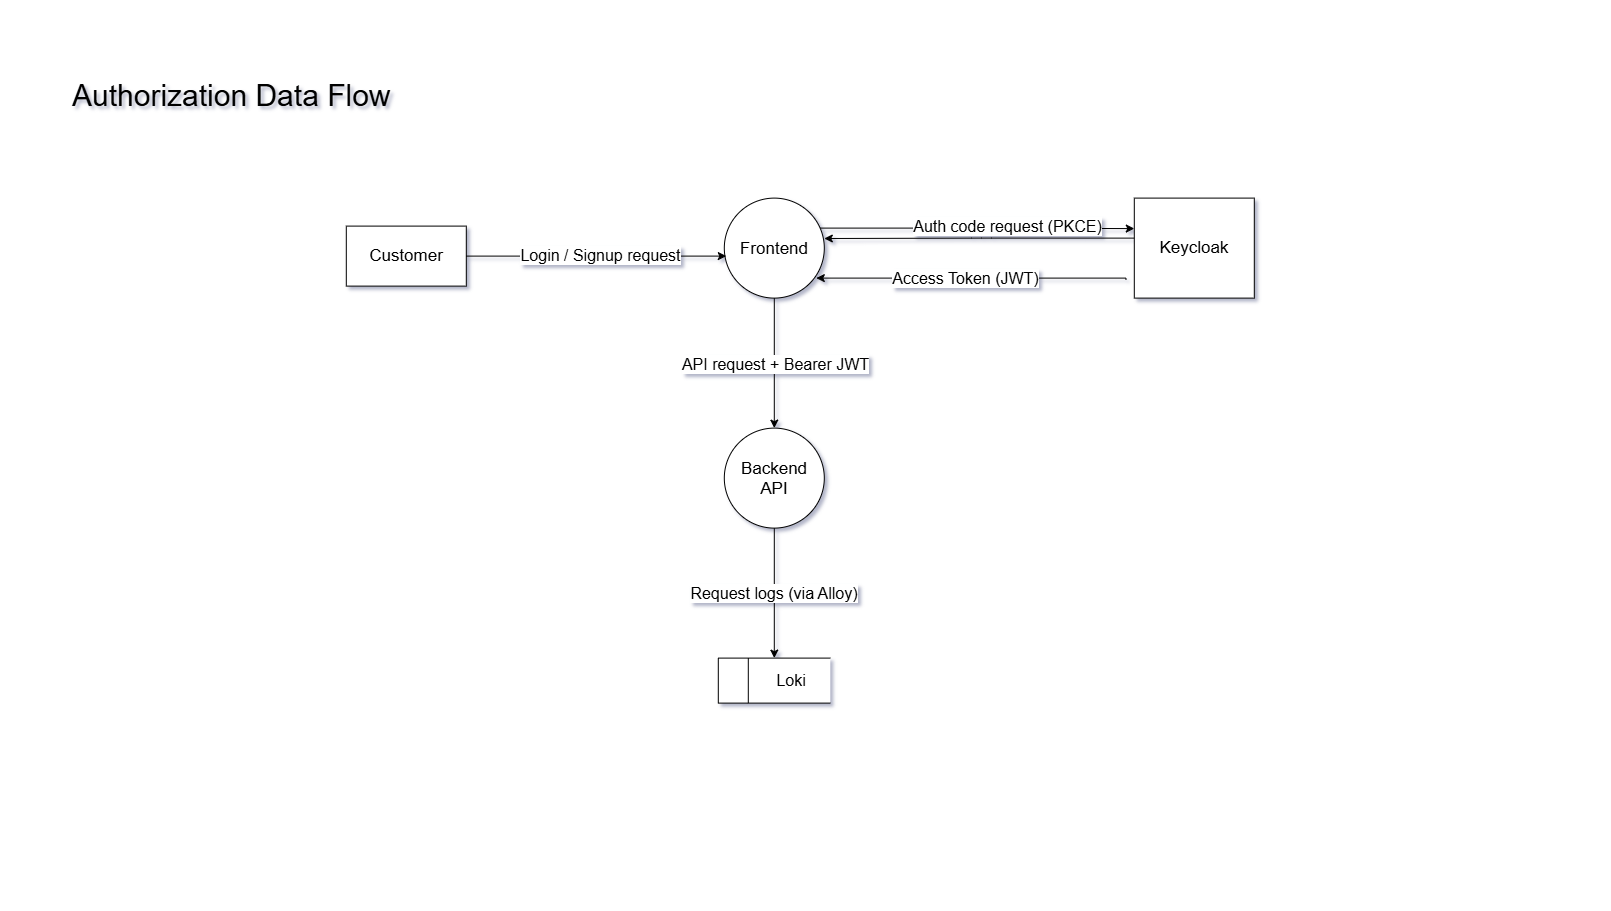

The diagram above was exported from draw.io. Its source (the exported page's mxGraphModel, read from the mxfile embedded in the PNG):
<mxGraphModel dx="1717" dy="1043" grid="1" gridSize="10" guides="1" tooltips="1" connect="1" arrows="1" fold="1" page="1" pageScale="1" pageWidth="1600" pageHeight="900" math="0" shadow="1">
  <root>
    <mxCell id="0" />
    <mxCell id="1" parent="0" />
    <mxCell id="Lot9TSdIe5A1wQOls-gO-1" parent="1" style="rounded=0;whiteSpace=wrap;html=1;fontSize=17;" value="Customer" vertex="1">
      <mxGeometry height="60" width="120" x="346" y="226" as="geometry" />
    </mxCell>
    <mxCell id="Lot9TSdIe5A1wQOls-gO-6" edge="1" parent="1" style="edgeStyle=orthogonalEdgeStyle;rounded=0;orthogonalLoop=1;jettySize=auto;html=1;entryX=-0.007;entryY=0.133;entryDx=0;entryDy=0;entryPerimeter=0;">
      <mxGeometry relative="1" as="geometry">
        <mxPoint x="803.88" y="228" as="sourcePoint" />
        <mxPoint x="1134" y="228.48999999999995" as="targetPoint" />
      </mxGeometry>
    </mxCell>
    <mxCell id="Lot9TSdIe5A1wQOls-gO-7" connectable="0" parent="Lot9TSdIe5A1wQOls-gO-6" style="edgeLabel;html=1;align=center;verticalAlign=middle;resizable=0;points=[];rounded=0;" value="&lt;font style=&quot;font-size: 16px;&quot;&gt;Auth code request (PKCE)&lt;/font&gt;" vertex="1">
      <mxGeometry relative="1" x="0.225" y="-3" as="geometry">
        <mxPoint y="-6" as="offset" />
      </mxGeometry>
    </mxCell>
    <mxCell id="Lot9TSdIe5A1wQOls-gO-16" edge="1" parent="1" source="Lot9TSdIe5A1wQOls-gO-2" style="edgeStyle=orthogonalEdgeStyle;rounded=0;orthogonalLoop=1;jettySize=auto;html=1;entryX=0.5;entryY=0;entryDx=0;entryDy=0;" target="Lot9TSdIe5A1wQOls-gO-15">
      <mxGeometry relative="1" as="geometry" />
    </mxCell>
    <mxCell id="Lot9TSdIe5A1wQOls-gO-17" connectable="0" parent="Lot9TSdIe5A1wQOls-gO-16" style="edgeLabel;html=1;align=center;verticalAlign=middle;resizable=0;points=[];" value="&lt;font style=&quot;font-size: 16px;&quot;&gt;API request + Bearer JWT&lt;/font&gt;" vertex="1">
      <mxGeometry relative="1" x="-0.1385" y="-2" as="geometry">
        <mxPoint x="2" y="9" as="offset" />
      </mxGeometry>
    </mxCell>
    <mxCell id="Lot9TSdIe5A1wQOls-gO-2" parent="1" style="ellipse;whiteSpace=wrap;html=1;shapeInside=1;aspect=fixed;fontSize=17;rounded=0;" value="Frontend" vertex="1">
      <mxGeometry height="100" width="100" x="724" y="198" as="geometry" />
    </mxCell>
    <mxCell id="Lot9TSdIe5A1wQOls-gO-3" edge="1" parent="1" source="Lot9TSdIe5A1wQOls-gO-1" style="edgeStyle=orthogonalEdgeStyle;rounded=0;orthogonalLoop=1;jettySize=auto;html=1;entryX=0.02;entryY=0.58;entryDx=0;entryDy=0;entryPerimeter=0;" target="Lot9TSdIe5A1wQOls-gO-2">
      <mxGeometry relative="1" as="geometry" />
    </mxCell>
    <mxCell id="Lot9TSdIe5A1wQOls-gO-4" connectable="0" parent="Lot9TSdIe5A1wQOls-gO-3" style="edgeLabel;html=1;align=center;verticalAlign=middle;resizable=0;points=[];rounded=0;" value="&lt;font style=&quot;font-size: 16px;&quot;&gt;Login / Signup request&lt;/font&gt;" vertex="1">
      <mxGeometry relative="1" x="0.03" y="1" as="geometry">
        <mxPoint as="offset" />
      </mxGeometry>
    </mxCell>
    <mxCell id="Lot9TSdIe5A1wQOls-gO-22" edge="1" parent="1" style="edgeStyle=orthogonalEdgeStyle;orthogonalLoop=1;jettySize=auto;html=1;entryX=0.963;entryY=0.247;entryDx=0;entryDy=0;exitX=0.008;exitY=0.846;exitDx=0;exitDy=0;exitPerimeter=0;entryPerimeter=0;">
      <mxGeometry relative="1" as="geometry">
        <mxPoint x="1137.7" y="238.01999999999998" as="sourcePoint" />
        <mxPoint x="824.0000000000001" y="238.40999999999997" as="targetPoint" />
      </mxGeometry>
    </mxCell>
    <mxCell id="Lot9TSdIe5A1wQOls-gO-5" parent="1" style="rounded=0;whiteSpace=wrap;html=1;fontSize=17;" value="Keycloak" vertex="1">
      <mxGeometry height="100" width="120" x="1134" y="198" as="geometry" />
    </mxCell>
    <mxCell id="Lot9TSdIe5A1wQOls-gO-11" edge="1" parent="1" style="edgeStyle=orthogonalEdgeStyle;rounded=0;orthogonalLoop=1;jettySize=auto;html=1;entryX=0.99;entryY=0.326;entryDx=0;entryDy=0;entryPerimeter=0;exitX=-0.011;exitY=0.343;exitDx=0;exitDy=0;exitPerimeter=0;">
      <mxGeometry relative="1" as="geometry">
        <Array as="points">
          <mxPoint x="1125.71" y="278.03" />
        </Array>
        <mxPoint x="1125.68" y="279.70000000000005" as="sourcePoint" />
        <mxPoint x="816.0000000000001" y="278" as="targetPoint" />
      </mxGeometry>
    </mxCell>
    <mxCell id="Lot9TSdIe5A1wQOls-gO-14" connectable="0" parent="Lot9TSdIe5A1wQOls-gO-11" style="edgeLabel;html=1;align=center;verticalAlign=middle;resizable=0;points=[];rounded=0;" value="&lt;font style=&quot;font-size: 16px;&quot;&gt;Access Token (JWT)&lt;/font&gt;" vertex="1">
      <mxGeometry relative="1" x="0.0487" as="geometry">
        <mxPoint as="offset" />
      </mxGeometry>
    </mxCell>
    <mxCell id="Lot9TSdIe5A1wQOls-gO-28" edge="1" parent="1" source="Lot9TSdIe5A1wQOls-gO-15" style="edgeStyle=orthogonalEdgeStyle;orthogonalLoop=1;jettySize=auto;html=1;entryX=0.5;entryY=0;entryDx=0;entryDy=0;" target="Lot9TSdIe5A1wQOls-gO-20">
      <mxGeometry relative="1" as="geometry" />
    </mxCell>
    <mxCell id="Lot9TSdIe5A1wQOls-gO-15" parent="1" style="ellipse;whiteSpace=wrap;html=1;shapeInside=1;aspect=fixed;fontSize=17;rounded=0;" value="Backend API" vertex="1">
      <mxGeometry height="100" width="100" x="724" y="428" as="geometry" />
    </mxCell>
    <mxCell id="Lot9TSdIe5A1wQOls-gO-20" parent="1" style="html=1;dashed=0;whiteSpace=wrap;shape=mxgraph.dfd.dataStoreID;align=left;spacingLeft=3;points=[[0,0],[0.5,0],[1,0],[0,0.5],[1,0.5],[0,1],[0.5,1],[1,1]];" value="&lt;font style=&quot;font-size: 16px;&quot;&gt;&lt;span style=&quot;white-space: pre;&quot;&gt;&#09;&lt;/span&gt;&lt;span style=&quot;white-space: pre;&quot;&gt;&#09;&lt;/span&gt;Loki&lt;/font&gt;" vertex="1">
      <mxGeometry height="45" width="112" x="718" y="658" as="geometry" />
    </mxCell>
    <mxCell id="Lot9TSdIe5A1wQOls-gO-30" parent="1" style="text;html=1;whiteSpace=wrap;strokeColor=none;fillColor=none;align=center;verticalAlign=middle;rounded=0;fontColor=default;labelBackgroundColor=default;fontSize=16;" value="&lt;span style=&quot;white-space: pre-wrap;&quot;&gt;Request logs (via Alloy)&lt;/span&gt;" vertex="1">
      <mxGeometry height="45" width="188" x="680" y="571" as="geometry" />
    </mxCell>
    <mxCell id="tMLMnkZJL04TP6ewPfsr-1" parent="1" style="text;html=1;whiteSpace=wrap;strokeColor=none;fillColor=none;align=left;verticalAlign=middle;rounded=0;fontSize=30;" value="Authorization Data Flow" vertex="1">
      <mxGeometry height="90" width="470" x="70" y="50" as="geometry" />
    </mxCell>
  </root>
</mxGraphModel>